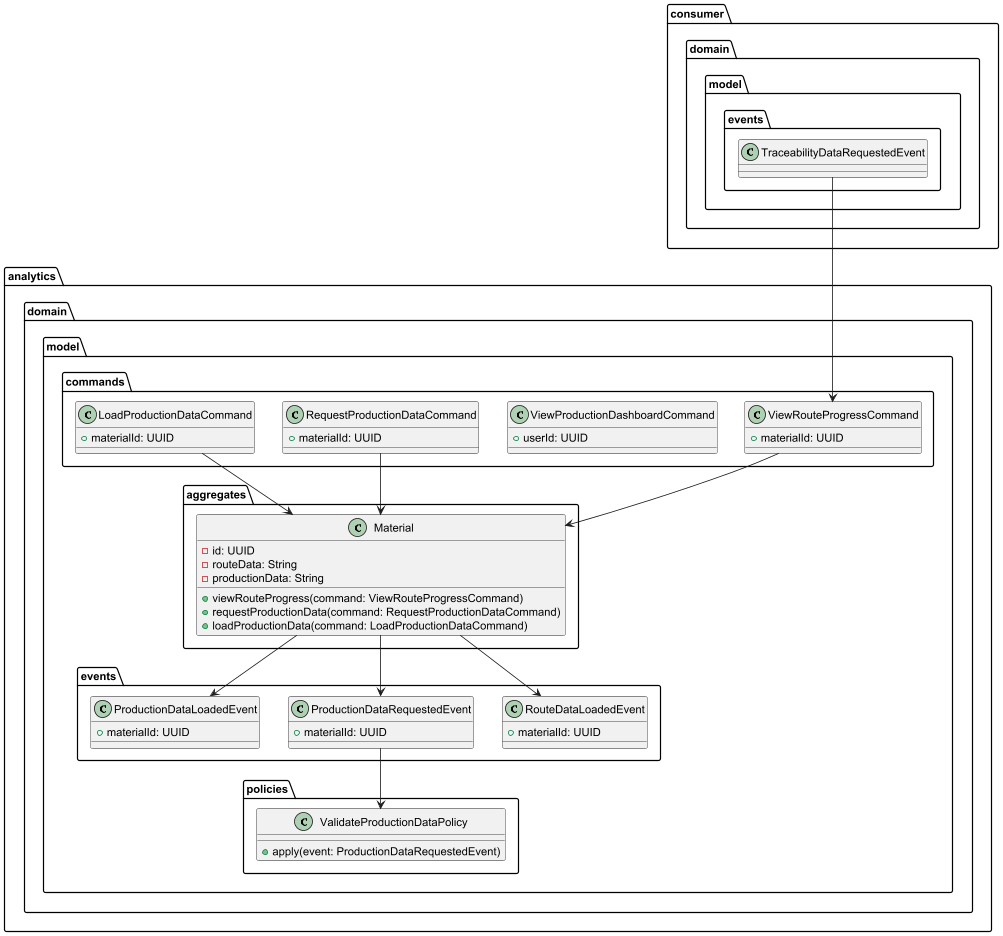

The diagram above was rendered by PlantUML. Its source (embedded in the PNG):
@startuml

' =======================
' DOMAIN LAYER
' =======================
package "analytics.domain.model.aggregates" {

    class Material {
        - id: UUID
        - routeData: String
        - productionData: String
        + viewRouteProgress(command: ViewRouteProgressCommand)
        + requestProductionData(command: RequestProductionDataCommand)
        + loadProductionData(command: LoadProductionDataCommand)
    }
}

package "analytics.domain.model.commands" {

    class ViewRouteProgressCommand {
        + materialId: UUID
    }

    class ViewProductionDashboardCommand {
        + userId: UUID
    }

    class RequestProductionDataCommand {
        + materialId: UUID
    }

    class LoadProductionDataCommand {
        + materialId: UUID
    }
}

package "analytics.domain.model.events" {

    class RouteDataLoadedEvent {
        + materialId: UUID
    }

    class ProductionDataRequestedEvent {
        + materialId: UUID
    }

    class ProductionDataLoadedEvent {
        + materialId: UUID
    }
}

package "analytics.domain.model.policies" {

    class ValidateProductionDataPolicy {
        + apply(event: ProductionDataRequestedEvent)
    }
}

' =======================
' RELATIONSHIPS
' =======================

ViewRouteProgressCommand --> Material
RequestProductionDataCommand --> Material
LoadProductionDataCommand --> Material

Material --> RouteDataLoadedEvent
Material --> ProductionDataRequestedEvent
Material --> ProductionDataLoadedEvent

ProductionDataRequestedEvent --> ValidateProductionDataPolicy

' =======================
' 🔗 INTEGRATION WITH OTHER CONTEXTS
' =======================

' Consumer → Analytics
consumer.domain.model.events.TraceabilityDataRequestedEvent --> ViewRouteProgressCommand

@enduml